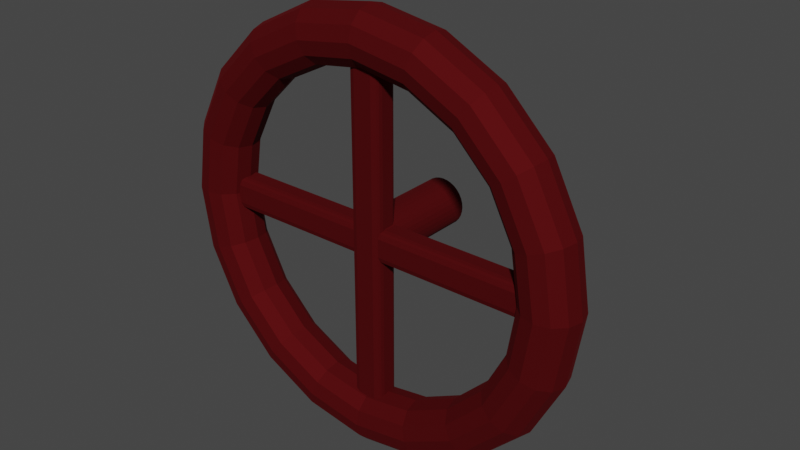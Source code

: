# Source: Valve_asset.blend  (saved by Blender 2.80.75; exported with 4.5.12 LTS)
import bpy
from mathutils import Matrix  # noqa: F401  (used for matrix-valued properties, if any)

bpy.ops.wm.read_factory_settings(use_empty=True)
scene = bpy.context.scene
scene.name = 'Scene'

# ---- collections
col_collection = bpy.data.collections.new('Collection'); scene.collection.children.link(col_collection)

# ---- materials (node trees are filled in below, after node groups)
mat_valve_material = bpy.data.materials.new('Valve material')
mat_valve_material.use_transparent_shadow = False

# ---- material node trees
mat_valve_material.use_nodes = True; mat_valve_material.node_tree.nodes.clear()
_N = mat_valve_material.node_tree.nodes; _L = mat_valve_material.node_tree.links
n0 = _N.new('ShaderNodeOutputMaterial'); n0.name = 'Material Output'; n0.location = (300, 300)
n1 = _N.new('ShaderNodeBsdfPrincipled'); n1.name = 'Principled BSDF'; n1.location = (10, 300)
n1.distribution = 'GGX'
n1.subsurface_method = 'BURLEY'
n1.inputs[0].default_value = (0.1492, 0.004698, 0.006878, 1.0)
n1.inputs[1].default_value = 0.8519
n1.inputs[2].default_value = 0.8426
n1.inputs[3].default_value = 1.45
n1.inputs[27].default_value = (0.0, 0.0, 0.0, 1.0)
n1.inputs[28].default_value = 1.0
_L.new(n1.outputs[0], n0.inputs[0])
n0.is_active_output = True

# ---- world
world_world = bpy.data.worlds.new('World'); scene.world = world_world
world_world.use_nodes = True; world_world.node_tree.nodes.clear()
_N = world_world.node_tree.nodes; _L = world_world.node_tree.links
n0 = _N.new('ShaderNodeOutputWorld'); n0.name = 'World Output'; n0.location = (300, 300)
n1 = _N.new('ShaderNodeBackground'); n1.name = 'Background'; n1.location = (10, 300)
n1.inputs[0].default_value = (0.05088, 0.05088, 0.05088, 1.0)
_L.new(n1.outputs[0], n0.inputs[0])
n0.is_active_output = True
world_world.color = (0.05088, 0.05088, 0.05088)
world_world.use_sun_shadow = False
world_world.sun_shadow_jitter_overblur = 0.0

# ---- meshes
me_torus_003 = bpy.data.meshes.new('Torus.003')
me_torus_003.from_pydata([(0.46, 0.0, 0.0), (0.452, 0.0, 0.03), (0.43, 0.0, 0.05196), (0.4, 0.0, 0.06), (0.37, 0.0, 0.05196), (0.348, 0.0, 0.03), (0.34, 0.0, 7.348e-18), (0.348, 0.0, -0.03), (0.37, 0.0, -0.05196), (0.4, 0.0, -0.06), (0.43, 0.0, -0.05196), (0.452, 0.0, -0.03), (0.4375, 0.1421, 0.0), (0.4298, 0.1397, 0.03), (0.409, 0.1329, 0.05196), (0.3804, 0.1236, 0.06), (0.3519, 0.1143, 0.05196), (0.331, 0.1075, 0.03), (0.3234, 0.1051, 7.348e-18), (0.331, 0.1075, -0.03), (0.3519, 0.1143, -0.05196), (0.3804, 0.1236, -0.06), (0.409, 0.1329, -0.05196), (0.4298, 0.1397, -0.03), (0.3721, 0.2704, 0.0), (0.3656, 0.2657, 0.03), (0.3479, 0.2527, 0.05196), (0.3236, 0.2351, 0.06), (0.2993, 0.2175, 0.05196), (0.2816, 0.2046, 0.03), (0.2751, 0.1998, 7.348e-18), (0.2816, 0.2046, -0.03), (0.2993, 0.2175, -0.05196), (0.3236, 0.2351, -0.06), (0.3479, 0.2527, -0.05196), (0.3656, 0.2657, -0.03), (0.2704, 0.3721, 0.0), (0.2657, 0.3656, 0.03), (0.2527, 0.3479, 0.05196), (0.2351, 0.3236, 0.06), (0.2175, 0.2993, 0.05196), (0.2046, 0.2816, 0.03), (0.1998, 0.2751, 7.348e-18), (0.2046, 0.2816, -0.03), (0.2175, 0.2993, -0.05196), (0.2351, 0.3236, -0.06), (0.2527, 0.3479, -0.05196), (0.2657, 0.3656, -0.03), (0.1421, 0.4375, 0.0), (0.1397, 0.4298, 0.03), (0.1329, 0.409, 0.05196), (0.1236, 0.3804, 0.06), (0.1143, 0.3519, 0.05196), (0.1075, 0.331, 0.03), (0.1051, 0.3234, 7.348e-18), (0.1075, 0.331, -0.03), (0.1143, 0.3519, -0.05196), (0.1236, 0.3804, -0.06), (0.1329, 0.409, -0.05196), (0.1397, 0.4298, -0.03), (3.473e-08, 0.46, 0.0), (3.412e-08, 0.452, 0.03), (3.246e-08, 0.43, 0.05196), (3.02e-08, 0.4, 0.06), (2.793e-08, 0.37, 0.05196), (2.628e-08, 0.348, 0.03), (2.567e-08, 0.34, 7.348e-18), (2.628e-08, 0.348, -0.03), (2.793e-08, 0.37, -0.05196), (3.02e-08, 0.4, -0.06), (3.246e-08, 0.43, -0.05196), (3.412e-08, 0.452, -0.03), (-0.1421, 0.4375, 0.0), (-0.1397, 0.4298, 0.03), (-0.1329, 0.409, 0.05196), (-0.1236, 0.3804, 0.06), (-0.1143, 0.3519, 0.05196), (-0.1075, 0.331, 0.03), (-0.1051, 0.3234, 7.348e-18), (-0.1075, 0.331, -0.03), (-0.1143, 0.3519, -0.05196), (-0.1236, 0.3804, -0.06), (-0.1329, 0.409, -0.05196), (-0.1397, 0.4298, -0.03), (-0.2704, 0.3721, 0.0), (-0.2657, 0.3656, 0.03), (-0.2527, 0.3479, 0.05196), (-0.2351, 0.3236, 0.06), (-0.2175, 0.2993, 0.05196), (-0.2046, 0.2816, 0.03), (-0.1998, 0.2751, 7.348e-18), (-0.2046, 0.2816, -0.03), (-0.2175, 0.2993, -0.05196), (-0.2351, 0.3236, -0.06), (-0.2527, 0.3479, -0.05196), (-0.2657, 0.3656, -0.03), (-0.3721, 0.2704, 0.0), (-0.3656, 0.2657, 0.03), (-0.3479, 0.2527, 0.05196), (-0.3236, 0.2351, 0.06), (-0.2993, 0.2175, 0.05196), (-0.2816, 0.2046, 0.03), (-0.2751, 0.1998, 7.348e-18), (-0.2816, 0.2046, -0.03), (-0.2993, 0.2175, -0.05196), (-0.3236, 0.2351, -0.06), (-0.3479, 0.2527, -0.05196), (-0.3656, 0.2657, -0.03), (-0.4375, 0.1421, 0.0), (-0.4298, 0.1397, 0.03), (-0.409, 0.1329, 0.05196), (-0.3804, 0.1236, 0.06), (-0.3519, 0.1143, 0.05196), (-0.331, 0.1075, 0.03), (-0.3234, 0.1051, 7.348e-18), (-0.331, 0.1075, -0.03), (-0.3519, 0.1143, -0.05196), (-0.3804, 0.1236, -0.06), (-0.409, 0.1329, -0.05196), (-0.4298, 0.1397, -0.03), (-0.46, 4.021e-08, 0.0), (-0.452, 3.951e-08, 0.03), (-0.43, 3.759e-08, 0.05196), (-0.4, 3.497e-08, 0.06), (-0.37, 3.235e-08, 0.05196), (-0.348, 3.043e-08, 0.03), (-0.34, 2.972e-08, 7.348e-18), (-0.348, 3.043e-08, -0.03), (-0.37, 3.235e-08, -0.05196), (-0.4, 3.497e-08, -0.06), (-0.43, 3.759e-08, -0.05196), (-0.452, 3.951e-08, -0.03), (-0.4375, -0.1421, 0.0), (-0.4298, -0.1397, 0.03), (-0.409, -0.1329, 0.05196), (-0.3804, -0.1236, 0.06), (-0.3519, -0.1143, 0.05196), (-0.331, -0.1075, 0.03), (-0.3234, -0.1051, 7.348e-18), (-0.331, -0.1075, -0.03), (-0.3519, -0.1143, -0.05196), (-0.3804, -0.1236, -0.06), (-0.409, -0.1329, -0.05196), (-0.4298, -0.1397, -0.03), (-0.3721, -0.2704, 0.0), (-0.3656, -0.2657, 0.03), (-0.3479, -0.2527, 0.05196), (-0.3236, -0.2351, 0.06), (-0.2993, -0.2175, 0.05196), (-0.2816, -0.2046, 0.03), (-0.2751, -0.1998, 7.348e-18), (-0.2816, -0.2046, -0.03), (-0.2993, -0.2175, -0.05196), (-0.3236, -0.2351, -0.06), (-0.3479, -0.2527, -0.05196), (-0.3656, -0.2657, -0.03), (-0.2704, -0.3721, 0.0), (-0.2657, -0.3656, 0.03), (-0.2527, -0.3479, 0.05196), (-0.2351, -0.3236, 0.06), (-0.2175, -0.2993, 0.05196), (-0.2046, -0.2816, 0.03), (-0.1998, -0.2751, 7.348e-18), (-0.2046, -0.2816, -0.03), (-0.2175, -0.2993, -0.05196), (-0.2351, -0.3236, -0.06), (-0.2527, -0.3479, -0.05196), (-0.2657, -0.3656, -0.03), (-0.1421, -0.4375, 0.0), (-0.1397, -0.4298, 0.03), (-0.1329, -0.409, 0.05196), (-0.1236, -0.3804, 0.06), (-0.1143, -0.3519, 0.05196), (-0.1075, -0.331, 0.03), (-0.1051, -0.3234, 7.348e-18), (-0.1075, -0.331, -0.03), (-0.1143, -0.3519, -0.05196), (-0.1236, -0.3804, -0.06), (-0.1329, -0.409, -0.05196), (-0.1397, -0.4298, -0.03), (3.473e-08, -0.46, 0.0), (3.412e-08, -0.452, 0.03), (3.246e-08, -0.43, 0.05196), (3.02e-08, -0.4, 0.06), (2.793e-08, -0.37, 0.05196), (2.628e-08, -0.348, 0.03), (2.567e-08, -0.34, 7.348e-18), (2.628e-08, -0.348, -0.03), (2.793e-08, -0.37, -0.05196), (3.02e-08, -0.4, -0.06), (3.246e-08, -0.43, -0.05196), (3.412e-08, -0.452, -0.03), (0.1421, -0.4375, 0.0), (0.1397, -0.4298, 0.03), (0.1329, -0.409, 0.05196), (0.1236, -0.3804, 0.06), (0.1143, -0.3519, 0.05196), (0.1075, -0.331, 0.03), (0.1051, -0.3234, 7.348e-18), (0.1075, -0.331, -0.03), (0.1143, -0.3519, -0.05196), (0.1236, -0.3804, -0.06), (0.1329, -0.409, -0.05196), (0.1397, -0.4298, -0.03), (0.2704, -0.3721, 0.0), (0.2657, -0.3656, 0.03), (0.2527, -0.3479, 0.05196), (0.2351, -0.3236, 0.06), (0.2175, -0.2993, 0.05196), (0.2046, -0.2816, 0.03), (0.1998, -0.2751, 7.348e-18), (0.2046, -0.2816, -0.03), (0.2175, -0.2993, -0.05196), (0.2351, -0.3236, -0.06), (0.2527, -0.3479, -0.05196), (0.2657, -0.3656, -0.03), (0.3721, -0.2704, 0.0), (0.3656, -0.2657, 0.03), (0.3479, -0.2527, 0.05196), (0.3236, -0.2351, 0.06), (0.2993, -0.2175, 0.05196), (0.2816, -0.2046, 0.03), (0.2751, -0.1998, 7.348e-18), (0.2816, -0.2046, -0.03), (0.2993, -0.2175, -0.05196), (0.3236, -0.2351, -0.06), (0.3479, -0.2527, -0.05196), (0.3656, -0.2657, -0.03), (0.4375, -0.1421, 0.0), (0.4298, -0.1397, 0.03), (0.409, -0.1329, 0.05196), (0.3804, -0.1236, 0.06), (0.3519, -0.1143, 0.05196), (0.331, -0.1075, 0.03), (0.3234, -0.1051, 7.348e-18), (0.331, -0.1075, -0.03), (0.3519, -0.1143, -0.05196), (0.3804, -0.1236, -0.06), (0.409, -0.1329, -0.05196), (0.4298, -0.1397, -0.03), (-0.03384, -0.3532, 0.01536), (-0.01932, -0.3532, 0.0269), (-0.02959, -0.3532, 0.02352), (-0.01932, -0.3532, -0.0269), (-0.03384, -0.3532, -0.01536), (-0.02959, -0.3532, -0.02352), (-0.01932, 0.3532, 0.0269), (-0.03384, 0.3532, 0.01536), (-0.02959, 0.3532, 0.02352), (-0.03384, 0.3532, -0.01536), (-0.01932, 0.3532, -0.0269), (-0.02959, 0.3532, -0.02352), (0.01932, -0.3532, 0.0269), (0.02959, -0.3532, 0.02352), (0.03384, -0.3532, -0.01536), (0.01932, -0.3532, -0.0269), (0.02959, -0.3532, -0.02352), (0.01932, 0.3532, 0.0269), (0.02959, 0.3532, 0.02352), (0.01932, 0.3532, -0.0269), (0.03384, 0.3532, -0.01536), (0.02959, 0.3532, -0.02352), (0.03209, -0.3532, 0.01871), (0.03384, -0.3532, 0.01173), (0.03384, 0.3532, 0.01173), (0.03209, 0.3532, 0.01871), (0.3532, -0.03384, 0.01126), (0.3532, -0.01932, 0.0228), (0.3532, -0.02959, 0.01942), (0.3532, -0.01932, -0.031), (0.3532, -0.03384, -0.01946), (0.3532, -0.02959, -0.02762), (-0.3532, -0.01932, 0.0228), (-0.3532, -0.03384, 0.01126), (-0.3532, -0.02959, 0.01942), (-0.3532, -0.03384, -0.01946), (-0.3532, -0.01932, -0.031), (-0.3532, -0.02959, -0.02762), (0.3532, 0.01932, 0.0228), (0.3532, 0.02959, 0.01942), (0.3532, 0.03384, -0.01946), (0.3532, 0.01932, -0.031), (0.3532, 0.02959, -0.02762), (-0.3532, 0.01932, 0.0228), (-0.3532, 0.02959, 0.01942), (-0.3532, 0.01932, -0.031), (-0.3532, 0.03384, -0.01946), (-0.3532, 0.02959, -0.02762), (0.3532, 0.03209, 0.01461), (0.3532, 0.03384, 0.007633), (-0.3532, 0.03384, 0.007633), (-0.3532, 0.03209, 0.01461), (-0.001842, 0.05055, -0.09351), (-0.001842, 0.05055, 0.006489), (0.007912, 0.04958, -0.09351), (0.007912, 0.04958, 0.006489), (0.01729, 0.04674, -0.09351), (0.01729, 0.04674, 0.006489), (0.02594, 0.04212, -0.09351), (0.02594, 0.04212, 0.006489), (0.03351, 0.0359, -0.09351), (0.03351, 0.0359, 0.006489), (0.03973, 0.02832, -0.09351), (0.03973, 0.02832, 0.006489), (0.04435, 0.01968, -0.09351), (0.04435, 0.01968, 0.006489), (0.0472, 0.0103, -0.09351), (0.0472, 0.0103, 0.006489), (0.04816, 0.000545, -0.09351), (0.04816, 0.000545, 0.006489), (0.0472, -0.009209, -0.09351), (0.0472, -0.009209, 0.006489), (0.04435, -0.01859, -0.09351), (0.04435, -0.01859, 0.006489), (0.03973, -0.02723, -0.09351), (0.03973, -0.02723, 0.006489), (0.03351, -0.03481, -0.09351), (0.03351, -0.03481, 0.006489), (0.02594, -0.04103, -0.09351), (0.02594, -0.04103, 0.006489), (0.01729, -0.04565, -0.09351), (0.01729, -0.04565, 0.006489), (0.007912, -0.04849, -0.09351), (0.007912, -0.04849, 0.006489), (-0.001842, -0.04945, -0.09351), (-0.001842, -0.04945, 0.006489), (-0.0116, -0.04849, -0.09351), (-0.0116, -0.04849, 0.006489), (-0.02098, -0.04565, -0.09351), (-0.02098, -0.04565, 0.006489), (-0.02962, -0.04103, -0.09351), (-0.02962, -0.04103, 0.006489), (-0.0372, -0.03481, -0.09351), (-0.0372, -0.03481, 0.006489), (-0.04342, -0.02723, -0.09351), (-0.04342, -0.02723, 0.006489), (-0.04804, -0.01859, -0.09351), (-0.04804, -0.01859, 0.006489), (-0.05088, -0.009209, -0.09351), (-0.05088, -0.009209, 0.006489), (-0.05184, 0.0005451, -0.09351), (-0.05184, 0.0005451, 0.006489), (-0.05088, 0.0103, -0.09351), (-0.05088, 0.0103, 0.006489), (-0.04804, 0.01968, -0.09351), (-0.04804, 0.01968, 0.006489), (-0.04342, 0.02832, -0.09351), (-0.04342, 0.02832, 0.006489), (-0.0372, 0.0359, -0.09351), (-0.0372, 0.0359, 0.006489), (-0.02962, 0.04212, -0.09351), (-0.02962, 0.04212, 0.006489), (-0.02098, 0.04674, -0.09351), (-0.02098, 0.04674, 0.006489), (-0.0116, 0.04958, -0.09351), (-0.0116, 0.04958, 0.006489), (-0.001842, 0.05055, -0.2151), (0.007912, 0.04958, -0.2151), (0.01729, 0.04674, -0.2151), (0.02594, 0.04212, -0.2151), (0.03351, 0.0359, -0.2151), (0.03973, 0.02832, -0.2151), (0.04435, 0.01968, -0.2151), (0.0472, 0.0103, -0.2151), (0.04816, 0.000545, -0.2151), (0.0472, -0.009209, -0.2151), (0.04435, -0.01859, -0.2151), (0.03973, -0.02723, -0.2151), (0.03351, -0.03481, -0.2151), (0.02594, -0.04103, -0.2151), (0.01729, -0.04565, -0.2151), (0.007912, -0.04849, -0.2151), (-0.001842, -0.04945, -0.2151), (-0.0116, -0.04849, -0.2151), (-0.02098, -0.04565, -0.2151), (-0.02962, -0.04103, -0.2151), (-0.0372, -0.03481, -0.2151), (-0.04342, -0.02723, -0.2151), (-0.04804, -0.01859, -0.2151), (-0.05088, -0.009209, -0.2151), (-0.05184, 0.0005451, -0.2151), (-0.05088, 0.0103, -0.2151), (-0.04804, 0.01968, -0.2151), (-0.04342, 0.02832, -0.2151), (-0.0372, 0.0359, -0.2151), (-0.02962, 0.04212, -0.2151), (-0.02098, 0.04674, -0.2151), (-0.0116, 0.04958, -0.2151)], [], [(0, 12, 13, 1), (1, 13, 14, 2), (2, 14, 15, 3), (3, 15, 16, 4), (4, 16, 17, 5), (5, 17, 18, 6), (6, 18, 19, 7), (7, 19, 20, 8), (8, 20, 21, 9), (9, 21, 22, 10), (10, 22, 23, 11), (11, 23, 12, 0), (12, 24, 25, 13), (13, 25, 26, 14), (14, 26, 27, 15), (15, 27, 28, 16), (16, 28, 29, 17), (17, 29, 30, 18), (18, 30, 31, 19), (19, 31, 32, 20), (20, 32, 33, 21), (21, 33, 34, 22), (22, 34, 35, 23), (23, 35, 24, 12), (24, 36, 37, 25), (25, 37, 38, 26), (26, 38, 39, 27), (27, 39, 40, 28), (28, 40, 41, 29), (29, 41, 42, 30), (30, 42, 43, 31), (31, 43, 44, 32), (32, 44, 45, 33), (33, 45, 46, 34), (34, 46, 47, 35), (35, 47, 36, 24), (36, 48, 49, 37), (37, 49, 50, 38), (38, 50, 51, 39), (39, 51, 52, 40), (40, 52, 53, 41), (41, 53, 54, 42), (42, 54, 55, 43), (43, 55, 56, 44), (44, 56, 57, 45), (45, 57, 58, 46), (46, 58, 59, 47), (47, 59, 48, 36), (48, 60, 61, 49), (49, 61, 62, 50), (50, 62, 63, 51), (51, 63, 64, 52), (52, 64, 65, 53), (53, 65, 66, 54), (54, 66, 67, 55), (55, 67, 68, 56), (56, 68, 69, 57), (57, 69, 70, 58), (58, 70, 71, 59), (59, 71, 60, 48), (60, 72, 73, 61), (61, 73, 74, 62), (62, 74, 75, 63), (63, 75, 76, 64), (64, 76, 77, 65), (65, 77, 78, 66), (66, 78, 79, 67), (67, 79, 80, 68), (68, 80, 81, 69), (69, 81, 82, 70), (70, 82, 83, 71), (71, 83, 72, 60), (72, 84, 85, 73), (73, 85, 86, 74), (74, 86, 87, 75), (75, 87, 88, 76), (76, 88, 89, 77), (77, 89, 90, 78), (78, 90, 91, 79), (79, 91, 92, 80), (80, 92, 93, 81), (81, 93, 94, 82), (82, 94, 95, 83), (83, 95, 84, 72), (84, 96, 97, 85), (85, 97, 98, 86), (86, 98, 99, 87), (87, 99, 100, 88), (88, 100, 101, 89), (89, 101, 102, 90), (90, 102, 103, 91), (91, 103, 104, 92), (92, 104, 105, 93), (93, 105, 106, 94), (94, 106, 107, 95), (95, 107, 96, 84), (96, 108, 109, 97), (97, 109, 110, 98), (98, 110, 111, 99), (99, 111, 112, 100), (100, 112, 113, 101), (101, 113, 114, 102), (102, 114, 115, 103), (103, 115, 116, 104), (104, 116, 117, 105), (105, 117, 118, 106), (106, 118, 119, 107), (107, 119, 108, 96), (108, 120, 121, 109), (109, 121, 122, 110), (110, 122, 123, 111), (111, 123, 124, 112), (112, 124, 125, 113), (113, 125, 126, 114), (114, 126, 127, 115), (115, 127, 128, 116), (116, 128, 129, 117), (117, 129, 130, 118), (118, 130, 131, 119), (119, 131, 120, 108), (120, 132, 133, 121), (121, 133, 134, 122), (122, 134, 135, 123), (123, 135, 136, 124), (124, 136, 137, 125), (125, 137, 138, 126), (126, 138, 139, 127), (127, 139, 140, 128), (128, 140, 141, 129), (129, 141, 142, 130), (130, 142, 143, 131), (131, 143, 132, 120), (132, 144, 145, 133), (133, 145, 146, 134), (134, 146, 147, 135), (135, 147, 148, 136), (136, 148, 149, 137), (137, 149, 150, 138), (138, 150, 151, 139), (139, 151, 152, 140), (140, 152, 153, 141), (141, 153, 154, 142), (142, 154, 155, 143), (143, 155, 144, 132), (144, 156, 157, 145), (145, 157, 158, 146), (146, 158, 159, 147), (147, 159, 160, 148), (148, 160, 161, 149), (149, 161, 162, 150), (150, 162, 163, 151), (151, 163, 164, 152), (152, 164, 165, 153), (153, 165, 166, 154), (154, 166, 167, 155), (155, 167, 156, 144), (156, 168, 169, 157), (157, 169, 170, 158), (158, 170, 171, 159), (159, 171, 172, 160), (160, 172, 173, 161), (161, 173, 174, 162), (162, 174, 175, 163), (163, 175, 176, 164), (164, 176, 177, 165), (165, 177, 178, 166), (166, 178, 179, 167), (167, 179, 168, 156), (168, 180, 181, 169), (169, 181, 182, 170), (170, 182, 183, 171), (171, 183, 184, 172), (172, 184, 185, 173), (173, 185, 186, 174), (174, 186, 187, 175), (175, 187, 188, 176), (176, 188, 189, 177), (177, 189, 190, 178), (178, 190, 191, 179), (179, 191, 180, 168), (180, 192, 193, 181), (181, 193, 194, 182), (182, 194, 195, 183), (183, 195, 196, 184), (184, 196, 197, 185), (185, 197, 198, 186), (186, 198, 199, 187), (187, 199, 200, 188), (188, 200, 201, 189), (189, 201, 202, 190), (190, 202, 203, 191), (191, 203, 192, 180), (192, 204, 205, 193), (193, 205, 206, 194), (194, 206, 207, 195), (195, 207, 208, 196), (196, 208, 209, 197), (197, 209, 210, 198), (198, 210, 211, 199), (199, 211, 212, 200), (200, 212, 213, 201), (201, 213, 214, 202), (202, 214, 215, 203), (203, 215, 204, 192), (204, 216, 217, 205), (205, 217, 218, 206), (206, 218, 219, 207), (207, 219, 220, 208), (208, 220, 221, 209), (209, 221, 222, 210), (210, 222, 223, 211), (211, 223, 224, 212), (212, 224, 225, 213), (213, 225, 226, 214), (214, 226, 227, 215), (215, 227, 216, 204), (216, 228, 229, 217), (217, 229, 230, 218), (218, 230, 231, 219), (219, 231, 232, 220), (220, 232, 233, 221), (221, 233, 234, 222), (222, 234, 235, 223), (223, 235, 236, 224), (224, 236, 237, 225), (225, 237, 238, 226), (226, 238, 239, 227), (227, 239, 228, 216), (228, 0, 1, 229), (229, 1, 2, 230), (230, 2, 3, 231), (231, 3, 4, 232), (232, 4, 5, 233), (233, 5, 6, 234), (234, 6, 7, 235), (235, 7, 8, 236), (236, 8, 9, 237), (237, 9, 10, 238), (238, 10, 11, 239), (239, 11, 0, 228), (246, 248, 247, 249, 251, 250, 259, 261, 260, 264, 265, 258, 257), (252, 253, 262, 263, 254, 256, 255, 243, 245, 244, 240, 242, 241), (259, 255, 243, 250), (240, 247, 249, 244), (246, 248, 242, 241), (248, 247, 240, 242), (243, 245, 251, 250), (245, 244, 249, 251), (252, 253, 258, 257), (264, 263, 254, 260), (259, 261, 256, 255), (261, 260, 254, 256), (246, 241, 252, 257), (264, 265, 262, 263), (253, 262, 265, 258), (272, 274, 273, 275, 277, 276, 285, 287, 286, 290, 291, 284, 283), (278, 279, 288, 289, 280, 282, 281, 269, 271, 270, 266, 268, 267), (285, 281, 269, 276), (266, 273, 275, 270), (272, 274, 268, 267), (274, 273, 266, 268), (269, 271, 277, 276), (271, 270, 275, 277), (278, 279, 284, 283), (290, 289, 280, 286), (285, 287, 282, 281), (287, 286, 280, 282), (272, 267, 278, 283), (290, 291, 288, 289), (279, 288, 291, 284), (292, 293, 295, 294), (294, 295, 297, 296), (296, 297, 299, 298), (298, 299, 301, 300), (300, 301, 303, 302), (302, 303, 305, 304), (304, 305, 307, 306), (306, 307, 309, 308), (308, 309, 311, 310), (310, 311, 313, 312), (312, 313, 315, 314), (314, 315, 317, 316), (316, 317, 319, 318), (318, 319, 321, 320), (320, 321, 323, 322), (322, 323, 325, 324), (324, 325, 327, 326), (326, 327, 329, 328), (328, 329, 331, 330), (330, 331, 333, 332), (332, 333, 335, 334), (334, 335, 337, 336), (336, 337, 339, 338), (338, 339, 341, 340), (340, 341, 343, 342), (342, 343, 345, 344), (344, 345, 347, 346), (346, 347, 349, 348), (348, 349, 351, 350), (350, 351, 353, 352), (295, 293, 355, 353, 351, 349, 347, 345, 343, 341, 339, 337, 335, 333, 331, 329, 327, 325, 323, 321, 319, 317, 315, 313, 311, 309, 307, 305, 303, 301, 299, 297), (352, 353, 355, 354), (354, 355, 293, 292), (300, 302, 361, 360), (356, 357, 358, 359, 360, 361, 362, 363, 364, 365, 366, 367, 368, 369, 370, 371, 372, 373, 374, 375, 376, 377, 378, 379, 380, 381, 382, 383, 384, 385, 386, 387), (318, 320, 370, 369), (336, 338, 379, 378), (292, 294, 357, 356), (354, 292, 356, 387), (310, 312, 366, 365), (328, 330, 375, 374), (346, 348, 384, 383), (302, 304, 362, 361), (320, 322, 371, 370), (338, 340, 380, 379), (294, 296, 358, 357), (312, 314, 367, 366), (330, 332, 376, 375), (348, 350, 385, 384), (304, 306, 363, 362), (322, 324, 372, 371), (340, 342, 381, 380), (296, 298, 359, 358), (314, 316, 368, 367), (332, 334, 377, 376), (350, 352, 386, 385), (306, 308, 364, 363), (324, 326, 373, 372), (342, 344, 382, 381), (298, 300, 360, 359), (316, 318, 369, 368), (334, 336, 378, 377), (352, 354, 387, 386), (308, 310, 365, 364), (326, 328, 374, 373), (344, 346, 383, 382)])
_k = set([(0, 12), (0, 228), (12, 24), (24, 36), (36, 48), (48, 60), (60, 72), (72, 84), (84, 96), (96, 108), (108, 120), (120, 132), (132, 144), (144, 156), (156, 168), (168, 180), (180, 192), (192, 204), (204, 216), (216, 228)])
me_torus_003.attributes.new('sharp_edge', 'BOOLEAN', 'EDGE').data.foreach_set('value', [ (min(e.vertices), max(e.vertices)) in _k for e in me_torus_003.edges])
_uv = me_torus_003.uv_layers.new(name='UVMap')
_uv.uv.foreach_set('vector', [0.1493, 0.5008, 0.1493, 0.5507, 0.1383, 0.5507, 0.1384, 0.5009, 0.1384, 0.5009, 0.1383, 0.5507, 0.127, 0.5507, 0.127, 0.5008, 0.127, 0.5008, 0.127, 0.5507, 0.1151, 0.5506, 0.1151, 0.5007, 0.1151, 0.5007, 0.1151, 0.5506, 0.1024, 0.5504, 0.1024, 0.5006, 0.1024, 0.5006, 0.1024, 0.5504, 0.08879, 0.5503, 0.0888, 0.5004, 0.0888, 0.5004, 0.08879, 0.5503, 0.07468, 0.5502, 0.07469, 0.5003, 0.07469, 0.5003, 0.07468, 0.5502, 0.06057, 0.5501, 0.06057, 0.5002, 0.06057, 0.5002, 0.06057, 0.5501, 0.04701, 0.5499, 0.04701, 0.5001, 0.04701, 0.5001, 0.04701, 0.5499, 0.03429, 0.5498, 0.03429, 0.4999, 0.03429, 0.4999, 0.03429, 0.5498, 0.02238, 0.5497, 0.02237, 0.4998, 0.02237, 0.4998, 0.02238, 0.5497, 0.01103, 0.5497, 0.01103, 0.4998, 0.01103, 0.4998, 0.01103, 0.5497, 7.968e-05, 0.5497, 7.615e-05, 0.4998, 0.1493, 0.5507, 0.1493, 0.6005, 0.1383, 0.6005, 0.1383, 0.5507, 0.1383, 0.5507, 0.1383, 0.6005, 0.127, 0.6005, 0.127, 0.5507, 0.127, 0.5507, 0.127, 0.6005, 0.1151, 0.6004, 0.1151, 0.5506, 0.1151, 0.5506, 0.1151, 0.6004, 0.1023, 0.6003, 0.1024, 0.5504, 0.1024, 0.5504, 0.1023, 0.6003, 0.08879, 0.6001, 0.08879, 0.5503, 0.08879, 0.5503, 0.08879, 0.6001, 0.07468, 0.6, 0.07468, 0.5502, 0.07468, 0.5502, 0.07468, 0.6, 0.06057, 0.5999, 0.06057, 0.5501, 0.06057, 0.5501, 0.06057, 0.5999, 0.04701, 0.5998, 0.04701, 0.5499, 0.04701, 0.5499, 0.04701, 0.5998, 0.03429, 0.5996, 0.03429, 0.5498, 0.03429, 0.5498, 0.03429, 0.5996, 0.02238, 0.5995, 0.02238, 0.5497, 0.02238, 0.5497, 0.02238, 0.5995, 0.01103, 0.5995, 0.01103, 0.5497, 0.01103, 0.5497, 0.01103, 0.5995, 8.584e-05, 0.5995, 7.968e-05, 0.5497, 0.1493, 0.6005, 0.1492, 0.6503, 0.1383, 0.6504, 0.1383, 0.6005, 0.1383, 0.6005, 0.1383, 0.6504, 0.1269, 0.6503, 0.127, 0.6005, 0.127, 0.6005, 0.1269, 0.6503, 0.115, 0.6502, 0.1151, 0.6004, 0.1151, 0.6004, 0.115, 0.6502, 0.1023, 0.6501, 0.1023, 0.6003, 0.1023, 0.6003, 0.1023, 0.6501, 0.08878, 0.6499, 0.08879, 0.6001, 0.08879, 0.6001, 0.08878, 0.6499, 0.07468, 0.6498, 0.07468, 0.6, 0.07468, 0.6, 0.07468, 0.6498, 0.06058, 0.6497, 0.06057, 0.5999, 0.06057, 0.5999, 0.06058, 0.6497, 0.04702, 0.6496, 0.04701, 0.5998, 0.04701, 0.5998, 0.04702, 0.6496, 0.03431, 0.6494, 0.03429, 0.5996, 0.03429, 0.5996, 0.03431, 0.6494, 0.02239, 0.6493, 0.02238, 0.5995, 0.02238, 0.5995, 0.02239, 0.6493, 0.01105, 0.6493, 0.01103, 0.5995, 0.01103, 0.5995, 0.01105, 0.6493, 0.0001001, 0.6494, 8.584e-05, 0.5995, 0.1492, 0.6503, 0.1492, 0.7001, 0.1383, 0.7001, 0.1383, 0.6504, 0.1383, 0.6504, 0.1383, 0.7001, 0.1269, 0.7001, 0.1269, 0.6503, 0.1269, 0.6503, 0.1269, 0.7001, 0.115, 0.7, 0.115, 0.6502, 0.115, 0.6502, 0.115, 0.7, 0.1023, 0.6999, 0.1023, 0.6501, 0.1023, 0.6501, 0.1023, 0.6999, 0.0888, 0.6997, 0.08878, 0.6499, 0.08878, 0.6499, 0.0888, 0.6997, 0.0747, 0.6996, 0.07468, 0.6498, 0.07468, 0.6498, 0.0747, 0.6996, 0.0606, 0.6995, 0.06058, 0.6497, 0.06058, 0.6497, 0.0606, 0.6995, 0.04706, 0.6994, 0.04702, 0.6496, 0.04702, 0.6496, 0.04706, 0.6994, 0.03434, 0.6993, 0.03431, 0.6494, 0.03431, 0.6494, 0.03434, 0.6993, 0.02243, 0.6992, 0.02239, 0.6493, 0.02239, 0.6493, 0.02243, 0.6992, 0.01109, 0.6992, 0.01105, 0.6493, 0.01105, 0.6493, 0.01109, 0.6992, 0.0001358, 0.6992, 0.0001001, 0.6494, 0.1492, 0.7001, 0.1491, 0.7499, 0.1382, 0.7499, 0.1383, 0.7001, 0.1383, 0.7001, 0.1382, 0.7499, 0.1269, 0.7498, 0.1269, 0.7001, 0.1269, 0.7001, 0.1269, 0.7498, 0.115, 0.7497, 0.115, 0.7, 0.115, 0.7, 0.115, 0.7497, 0.1023, 0.7496, 0.1023, 0.6999, 0.1023, 0.6999, 0.1023, 0.7496, 0.08883, 0.7494, 0.0888, 0.6997, 0.0888, 0.6997, 0.08883, 0.7494, 0.07476, 0.7494, 0.0747, 0.6996, 0.0747, 0.6996, 0.07476, 0.7494, 0.06068, 0.7493, 0.0606, 0.6995, 0.0606, 0.6995, 0.06068, 0.7493, 0.04714, 0.7492, 0.04706, 0.6994, 0.04706, 0.6994, 0.04714, 0.7492, 0.03444, 0.7491, 0.03434, 0.6993, 0.03434, 0.6993, 0.03444, 0.7491, 0.02253, 0.749, 0.02243, 0.6992, 0.02243, 0.6992, 0.02253, 0.749, 0.01118, 0.749, 0.01109, 0.6992, 0.01109, 0.6992, 0.01118, 0.749, 0.0002262, 0.7491, 0.0001358, 0.6992, 0.1491, 0.7499, 0.149, 0.7995, 0.1381, 0.7995, 0.1382, 0.7499, 0.1382, 0.7499, 0.1381, 0.7995, 0.1268, 0.7995, 0.1269, 0.7498, 0.1269, 0.7498, 0.1268, 0.7995, 0.115, 0.7993, 0.115, 0.7497, 0.115, 0.7497, 0.115, 0.7993, 0.1024, 0.7992, 0.1023, 0.7496, 0.1023, 0.7496, 0.1024, 0.7992, 0.08891, 0.799, 0.08883, 0.7494, 0.08883, 0.7494, 0.08891, 0.799, 0.07489, 0.799, 0.07476, 0.7494, 0.07476, 0.7494, 0.07489, 0.799, 0.06085, 0.7989, 0.06068, 0.7493, 0.06068, 0.7493, 0.06085, 0.7989, 0.04735, 0.7989, 0.04714, 0.7492, 0.04714, 0.7492, 0.04735, 0.7989, 0.03467, 0.7988, 0.03444, 0.7491, 0.03444, 0.7491, 0.03467, 0.7988, 0.02277, 0.7988, 0.02253, 0.749, 0.02253, 0.749, 0.02277, 0.7988, 0.01142, 0.7989, 0.01118, 0.749, 0.01118, 0.749, 0.01142, 0.7989, 0.000455, 0.799, 0.0002262, 0.7491, 0.149, 0.7995, 0.1487, 0.849, 0.1378, 0.8489, 0.1381, 0.7995, 0.1381, 0.7995, 0.1378, 0.8489, 0.1266, 0.8488, 0.1268, 0.7995, 0.1268, 0.7995, 0.1266, 0.8488, 0.1149, 0.8486, 0.115, 0.7993, 0.115, 0.7993, 0.1149, 0.8486, 0.1024, 0.8484, 0.1024, 0.7992, 0.1024, 0.7992, 0.1024, 0.8484, 0.08907, 0.8483, 0.08891, 0.799, 0.08891, 0.799, 0.08907, 0.8483, 0.07517, 0.8483, 0.07489, 0.799, 0.07489, 0.799, 0.07517, 0.8483, 0.06125, 0.8483, 0.06085, 0.7989, 0.06085, 0.7989, 0.06125, 0.8483, 0.04784, 0.8483, 0.04735, 0.7989, 0.04735, 0.7989, 0.04784, 0.8483, 0.03522, 0.8484, 0.03467, 0.7988, 0.03467, 0.7988, 0.03522, 0.8484, 0.02336, 0.8486, 0.02277, 0.7988, 0.02277, 0.7988, 0.02336, 0.8486, 0.01202, 0.8488, 0.01142, 0.7989, 0.01142, 0.7989, 0.01202, 0.8488, 0.001035, 0.849, 0.000455, 0.799, 0.1487, 0.849, 0.1478, 0.8982, 0.1371, 0.8979, 0.1378, 0.8489, 0.1378, 0.8489, 0.1371, 0.8979, 0.1261, 0.8976, 0.1266, 0.8488, 0.1266, 0.8488, 0.1261, 0.8976, 0.1146, 0.8972, 0.1149, 0.8486, 0.1149, 0.8486, 0.1146, 0.8972, 0.1023, 0.8969, 0.1024, 0.8484, 0.1024, 0.8484, 0.1023, 0.8969, 0.08931, 0.8967, 0.08907, 0.8483, 0.08907, 0.8483, 0.08931, 0.8967, 0.07573, 0.8967, 0.07517, 0.8483, 0.07517, 0.8483, 0.07573, 0.8967, 0.06211, 0.8969, 0.06125, 0.8483, 0.06125, 0.8483, 0.06211, 0.8969, 0.04895, 0.8972, 0.04784, 0.8483, 0.04784, 0.8483, 0.04895, 0.8972, 0.03652, 0.8976, 0.03522, 0.8484, 0.03522, 0.8484, 0.03652, 0.8976, 0.02479, 0.8981, 0.02336, 0.8486, 0.02336, 0.8486, 0.02479, 0.8981, 0.01351, 0.8986, 0.01202, 0.8488, 0.01202, 0.8488, 0.01351, 0.8986, 0.002513, 0.8992, 0.001035, 0.849, 0.1478, 0.8982, 0.1454, 0.9468, 0.1349, 0.9459, 0.1371, 0.8979, 0.1371, 0.8979, 0.1349, 0.9459, 0.1243, 0.9451, 0.1261, 0.8976, 0.1261, 0.8976, 0.1243, 0.9451, 0.1133, 0.9442, 0.1146, 0.8972, 0.1146, 0.8972, 0.1133, 0.9442, 0.1018, 0.9435, 0.1023, 0.8969, 0.1023, 0.8969, 0.1018, 0.9435, 0.08954, 0.9431, 0.08931, 0.8967, 0.08931, 0.8967, 0.08954, 0.9431, 0.07678, 0.9431, 0.07573, 0.8967, 0.07573, 0.8967, 0.07678, 0.9431, 0.06394, 0.9436, 0.06211, 0.8969, 0.06211, 0.8969, 0.06394, 0.9436, 0.05145, 0.9445, 0.04895, 0.8972, 0.04895, 0.8972, 0.05145, 0.9445, 0.03953, 0.9456, 0.03652, 0.8976, 0.03652, 0.8976, 0.03953, 0.9456, 0.02816, 0.9469, 0.02479, 0.8981, 0.02479, 0.8981, 0.02816, 0.9469, 0.01711, 0.9483, 0.01351, 0.8986, 0.01351, 0.8986, 0.01711, 0.9483, 0.006256, 0.9496, 0.002513, 0.8992, 0.1454, 0.9468, 0.1395, 0.9947, 0.129, 0.993, 0.1349, 0.9459, 0.1349, 0.9459, 0.129, 0.993, 0.1188, 0.9905, 0.1243, 0.9451, 0.1243, 0.9451, 0.1188, 0.9905, 0.1087, 0.9878, 0.1133, 0.9442, 0.1133, 0.9442, 0.1087, 0.9878, 0.09868, 0.9853, 0.1018, 0.9435, 0.1018, 0.9435, 0.09868, 0.9853, 0.08854, 0.9837, 0.08954, 0.9431, 0.08954, 0.9431, 0.08854, 0.9837, 0.07827, 0.9835, 0.07678, 0.9431, 0.07678, 0.9431, 0.07827, 0.9835, 0.0679, 0.9848, 0.06394, 0.9436, 0.06394, 0.9436, 0.0679, 0.9848, 0.0575, 0.9875, 0.05145, 0.9445, 0.05145, 0.9445, 0.0575, 0.9875, 0.04707, 0.9909, 0.03953, 0.9456, 0.03953, 0.9456, 0.04707, 0.9909, 0.03652, 0.9945, 0.02816, 0.9469, 0.02816, 0.9469, 0.03652, 0.9945, 0.02573, 0.9976, 0.01711, 0.9483, 0.01711, 0.9483, 0.02573, 0.9976, 0.01496, 0.9999, 0.006256, 0.9496, 0.1344, 7.095e-05, 0.1431, 0.05047, 0.1323, 0.05184, 0.1236, 0.002399, 0.1236, 0.002399, 0.1323, 0.05184, 0.1212, 0.05322, 0.1128, 0.005567, 0.1128, 0.005567, 0.1212, 0.05322, 0.1098, 0.0545, 0.1022, 0.009159, 0.1022, 0.009159, 0.1098, 0.0545, 0.09786, 0.05564, 0.09178, 0.01259, 0.09178, 0.01259, 0.09786, 0.05564, 0.08535, 0.05654, 0.08137, 0.01522, 0.08137, 0.01522, 0.08535, 0.05654, 0.07248, 0.05704, 0.07098, 0.01654, 0.07098, 0.01654, 0.07248, 0.05704, 0.0597, 0.05705, 0.06068, 0.01634, 0.06068, 0.01634, 0.0597, 0.05705, 0.04744, 0.05663, 0.05053, 0.01478, 0.05053, 0.01478, 0.04744, 0.05663, 0.03586, 0.05592, 0.04047, 0.01232, 0.04047, 0.01232, 0.03586, 0.05592, 0.02488, 0.0551, 0.03038, 0.009563, 0.03038, 0.009563, 0.02488, 0.0551, 0.01425, 0.05427, 0.0201, 0.007096, 0.0201, 0.007096, 0.01425, 0.05427, 0.003697, 0.05342, 0.009586, 0.005353, 0.1431, 0.05047, 0.1469, 0.101, 0.1359, 0.1016, 0.1323, 0.05184, 0.1323, 0.05184, 0.1359, 0.1016, 0.1246, 0.1021, 0.1212, 0.05322, 0.1212, 0.05322, 0.1246, 0.1021, 0.1128, 0.1026, 0.1098, 0.0545, 0.1098, 0.0545, 0.1128, 0.1026, 0.1004, 0.103, 0.09786, 0.05564, 0.09786, 0.05564, 0.1004, 0.103, 0.08721, 0.1033, 0.08535, 0.05654, 0.08535, 0.05654, 0.08721, 0.1033, 0.07356, 0.1035, 0.07248, 0.05704, 0.07248, 0.05704, 0.07356, 0.1035, 0.05995, 0.1035, 0.0597, 0.05705, 0.0597, 0.05705, 0.05995, 0.1035, 0.04691, 0.1033, 0.04744, 0.05663, 0.04744, 0.05663, 0.04691, 0.1033, 0.03466, 0.103, 0.03586, 0.05592, 0.03586, 0.05592, 0.03466, 0.103, 0.02314, 0.1027, 0.02488, 0.0551, 0.02488, 0.0551, 0.02314, 0.1027, 0.01211, 0.1024, 0.01425, 0.05427, 0.01425, 0.05427, 0.01211, 0.1024, 0.00139, 0.1021, 0.003697, 0.05342, 0.1469, 0.101, 0.1484, 0.1513, 0.1374, 0.1515, 0.1359, 0.1016, 0.1359, 0.1016, 0.1374, 0.1515, 0.126, 0.1517, 0.1246, 0.1021, 0.1246, 0.1021, 0.126, 0.1517, 0.1142, 0.1519, 0.1128, 0.1026, 0.1128, 0.1026, 0.1142, 0.1519, 0.1015, 0.152, 0.1004, 0.103, 0.1004, 0.103, 0.1015, 0.152, 0.08809, 0.152, 0.08721, 0.1033, 0.08721, 0.1033, 0.08809, 0.152, 0.07414, 0.152, 0.07356, 0.1035, 0.07356, 0.1035, 0.07414, 0.152, 0.06022, 0.152, 0.05995, 0.1035, 0.05995, 0.1035, 0.06022, 0.152, 0.04686, 0.1519, 0.04691, 0.1033, 0.04691, 0.1033, 0.04686, 0.1519, 0.03433, 0.1517, 0.03466, 0.103, 0.03466, 0.103, 0.03433, 0.1517, 0.02258, 0.1515, 0.02314, 0.1027, 0.02314, 0.1027, 0.02258, 0.1515, 0.01137, 0.1514, 0.01211, 0.1024, 0.01211, 0.1024, 0.01137, 0.1514, 0.0005329, 0.1513, 0.00139, 0.1021, 0.1484, 0.1513, 0.149, 0.2014, 0.138, 0.2015, 0.1374, 0.1515, 0.1374, 0.1515, 0.138, 0.2015, 0.1266, 0.2016, 0.126, 0.1517, 0.126, 0.1517, 0.1266, 0.2016, 0.1147, 0.2016, 0.1142, 0.1519, 0.1142, 0.1519, 0.1147, 0.2016, 0.102, 0.2015, 0.1015, 0.152, 0.1015, 0.152, 0.102, 0.2015, 0.0885, 0.2015, 0.08809, 0.152, 0.08809, 0.152, 0.0885, 0.2015, 0.07444, 0.2014, 0.07414, 0.152, 0.07414, 0.152, 0.07444, 0.2014, 0.06039, 0.2014, 0.06022, 0.152, 0.06022, 0.152, 0.06039, 0.2014, 0.04691, 0.2012, 0.04686, 0.1519, 0.04686, 0.1519, 0.04691, 0.2012, 0.03426, 0.2011, 0.03433, 0.1517, 0.03433, 0.1517, 0.03426, 0.2011, 0.02241, 0.201, 0.02258, 0.1515, 0.02258, 0.1515, 0.02241, 0.201, 0.01113, 0.2009, 0.01137, 0.1514, 0.01137, 0.1514, 0.01113, 0.2009, 0.0002232, 0.2009, 0.0005329, 0.1513, 0.149, 0.2014, 0.1492, 0.2514, 0.1383, 0.2514, 0.138, 0.2015, 0.138, 0.2015, 0.1383, 0.2514, 0.1269, 0.2515, 0.1266, 0.2016, 0.1266, 0.2016, 0.1269, 0.2515, 0.115, 0.2514, 0.1147, 0.2016, 0.1147, 0.2016, 0.115, 0.2514, 0.1022, 0.2513, 0.102, 0.2015, 0.102, 0.2015, 0.1022, 0.2513, 0.08868, 0.2512, 0.0885, 0.2015, 0.0885, 0.2015, 0.08868, 0.2512, 0.07458, 0.2511, 0.07444, 0.2014, 0.07444, 0.2014, 0.07458, 0.2511, 0.06049, 0.251, 0.06039, 0.2014, 0.06039, 0.2014, 0.06049, 0.251, 0.04696, 0.2509, 0.04691, 0.2012, 0.04691, 0.2012, 0.04696, 0.2509, 0.03426, 0.2508, 0.03426, 0.2011, 0.03426, 0.2011, 0.03426, 0.2508, 0.02237, 0.2506, 0.02241, 0.201, 0.02241, 0.201, 0.02237, 0.2506, 0.01105, 0.2506, 0.01113, 0.2009, 0.01113, 0.2009, 0.01105, 0.2506, 0.000115, 0.2506, 0.0002232, 0.2009, 0.1492, 0.2514, 0.1493, 0.3013, 0.1383, 0.3014, 0.1383, 0.2514, 0.1383, 0.2514, 0.1383, 0.3014, 0.127, 0.3014, 0.1269, 0.2515, 0.1269, 0.2515, 0.127, 0.3014, 0.1151, 0.3013, 0.115, 0.2514, 0.115, 0.2514, 0.1151, 0.3013, 0.1023, 0.3011, 0.1022, 0.2513, 0.1022, 0.2513, 0.1023, 0.3011, 0.08877, 0.301, 0.08868, 0.2512, 0.08868, 0.2512, 0.08877, 0.301, 0.07465, 0.3009, 0.07458, 0.2511, 0.07458, 0.2511, 0.07465, 0.3009, 0.06054, 0.3008, 0.06049, 0.251, 0.06049, 0.251, 0.06054, 0.3008, 0.04699, 0.3007, 0.04696, 0.2509, 0.04696, 0.2509, 0.04699, 0.3007, 0.03428, 0.3005, 0.03426, 0.2508, 0.03426, 0.2508, 0.03428, 0.3005, 0.02237, 0.3004, 0.02237, 0.2506, 0.02237, 0.2506, 0.02237, 0.3004, 0.01102, 0.3004, 0.01105, 0.2506, 0.01105, 0.2506, 0.01102, 0.3004, 8.01e-05, 0.3004, 0.000115, 0.2506, 0.1493, 0.3013, 0.1493, 0.3512, 0.1384, 0.3513, 0.1383, 0.3014, 0.1383, 0.3014, 0.1384, 0.3513, 0.127, 0.3512, 0.127, 0.3014, 0.127, 0.3014, 0.127, 0.3512, 0.1151, 0.3511, 0.1151, 0.3013, 0.1151, 0.3013, 0.1151, 0.3511, 0.1024, 0.351, 0.1023, 0.3011, 0.1023, 0.3011, 0.1024, 0.351, 0.0888, 0.3509, 0.08877, 0.301, 0.08877, 0.301, 0.0888, 0.3509, 0.07468, 0.3508, 0.07465, 0.3009, 0.07465, 0.3009, 0.07468, 0.3508, 0.06057, 0.3507, 0.06054, 0.3008, 0.06054, 0.3008, 0.06057, 0.3507, 0.047, 0.3505, 0.04699, 0.3007, 0.04699, 0.3007, 0.047, 0.3505, 0.03428, 0.3504, 0.03428, 0.3005, 0.03428, 0.3005, 0.03428, 0.3504, 0.02237, 0.3503, 0.02237, 0.3004, 0.02237, 0.3004, 0.02237, 0.3503, 0.01102, 0.3503, 0.01102, 0.3004, 0.01102, 0.3004, 0.01102, 0.3503, 7.116e-05, 0.3503, 8.01e-05, 0.3004, 0.1493, 0.3512, 0.1493, 0.4011, 0.1384, 0.4011, 0.1384, 0.3513, 0.1384, 0.3513, 0.1384, 0.4011, 0.127, 0.4011, 0.127, 0.3512, 0.127, 0.3512, 0.127, 0.4011, 0.1151, 0.401, 0.1151, 0.3511, 0.1151, 0.3511, 0.1151, 0.401, 0.1024, 0.4009, 0.1024, 0.351, 0.1024, 0.351, 0.1024, 0.4009, 0.08881, 0.4007, 0.0888, 0.3509, 0.0888, 0.3509, 0.08881, 0.4007, 0.07469, 0.4006, 0.07468, 0.3508, 0.07468, 0.3508, 0.07469, 0.4006, 0.06058, 0.4005, 0.06057, 0.3507, 0.06057, 0.3507, 0.06058, 0.4005, 0.04701, 0.4004, 0.047, 0.3505, 0.047, 0.3505, 0.04701, 0.4004, 0.03429, 0.4002, 0.03428, 0.3504, 0.03428, 0.3504, 0.03429, 0.4002, 0.02237, 0.4001, 0.02237, 0.3503, 0.02237, 0.3503, 0.02237, 0.4001, 0.01102, 0.4001, 0.01102, 0.3503, 0.01102, 0.3503, 0.01102, 0.4001, 7.095e-05, 0.4001, 7.116e-05, 0.3503, 0.1493, 0.4011, 0.1493, 0.451, 0.1384, 0.451, 0.1384, 0.4011, 0.1384, 0.4011, 0.1384, 0.451, 0.127, 0.451, 0.127, 0.4011, 0.127, 0.4011, 0.127, 0.451, 0.1151, 0.4509, 0.1151, 0.401, 0.1151, 0.401, 0.1151, 0.4509, 0.1024, 0.4507, 0.1024, 0.4009, 0.1024, 0.4009, 0.1024, 0.4507, 0.08881, 0.4506, 0.08881, 0.4007, 0.08881, 0.4007, 0.08881, 0.4506, 0.07469, 0.4505, 0.07469, 0.4006, 0.07469, 0.4006, 0.07469, 0.4505, 0.06058, 0.4504, 0.06058, 0.4005, 0.06058, 0.4005, 0.06058, 0.4504, 0.04701, 0.4502, 0.04701, 0.4004, 0.04701, 0.4004, 0.04701, 0.4502, 0.03429, 0.4501, 0.03429, 0.4002, 0.03429, 0.4002, 0.03429, 0.4501, 0.02237, 0.45, 0.02237, 0.4001, 0.02237, 0.4001, 0.02237, 0.45, 0.01102, 0.45, 0.01102, 0.4001, 0.01102, 0.4001, 0.01102, 0.45, 7.324e-05, 0.45, 7.095e-05, 0.4001, 0.1493, 0.451, 0.1493, 0.5008, 0.1384, 0.5009, 0.1384, 0.451, 0.1384, 0.451, 0.1384, 0.5009, 0.127, 0.5008, 0.127, 0.451, 0.127, 0.451, 0.127, 0.5008, 0.1151, 0.5007, 0.1151, 0.4509, 0.1151, 0.4509, 0.1151, 0.5007, 0.1024, 0.5006, 0.1024, 0.4507, 0.1024, 0.4507, 0.1024, 0.5006, 0.0888, 0.5004, 0.08881, 0.4506, 0.08881, 0.4506, 0.0888, 0.5004, 0.07469, 0.5003, 0.07469, 0.4505, 0.07469, 0.4505, 0.07469, 0.5003, 0.06057, 0.5002, 0.06058, 0.4504, 0.06058, 0.4504, 0.06057, 0.5002, 0.04701, 0.5001, 0.04701, 0.4502, 0.04701, 0.4502, 0.04701, 0.5001, 0.03429, 0.4999, 0.03429, 0.4501, 0.03429, 0.4501, 0.03429, 0.4999, 0.02237, 0.4998, 0.02237, 0.45, 0.02237, 0.45, 0.02237, 0.4998, 0.01103, 0.4998, 0.01102, 0.45, 0.01102, 0.45, 0.01103, 0.4998, 7.615e-05, 0.4998, 7.324e-05, 0.45, 0.2488, 0.004053, 0.2517, 0.001632, 0.2558, 7.095e-05, 0.2508, 0.003152, 0.2541, 0.004218, 0.2563, 0.005918, 0.2484, 0.007078, 0.2506, 0.006745, 0.2534, 0.006902, 0.2488, 0.00627, 0.2514, 0.005593, 0.2546, 0.005411, 0.2558, 0.005623, 0.2558, 0.5148, 0.2546, 0.515, 0.2514, 0.5148, 0.2488, 0.5141, 0.2534, 0.5135, 0.2506, 0.5137, 0.2484, 0.5133, 0.2563, 0.5145, 0.2541, 0.5162, 0.2508, 0.5173, 0.2558, 0.5203, 0.2518, 0.5188, 0.2488, 0.5164, 0.2484, 0.007078, 0.2484, 0.5133, 0.2563, 0.5145, 0.2563, 0.005918, 0.2558, 0.5203, 0.2558, 7.095e-05, 0.2508, 0.003152, 0.2508, 0.5173, 0.2488, 0.004053, 0.2517, 0.001632, 0.2518, 0.5188, 0.2488, 0.5164, 0.2517, 0.001632, 0.2558, 7.095e-05, 0.2558, 0.5203, 0.2518, 0.5188, 0.2563, 0.5145, 0.2541, 0.5162, 0.2541, 0.004218, 0.2563, 0.005918, 0.2541, 0.5162, 0.2508, 0.5173, 0.2508, 0.003152, 0.2541, 0.004218, 0.2558, 0.5148, 0.2546, 0.515, 0.2546, 0.005411, 0.2558, 0.005623, 0.2488, 0.00627, 0.2488, 0.5141, 0.2534, 0.5135, 0.2534, 0.006902, 0.2484, 0.007078, 0.2506, 0.006745, 0.2506, 0.5137, 0.2484, 0.5133, 0.2506, 0.006745, 0.2534, 0.006902, 0.2534, 0.5135, 0.2506, 0.5137, 0.2488, 0.004053, 0.2488, 0.5164, 0.2558, 0.5148, 0.2558, 0.005623, 0.2488, 0.00627, 0.2514, 0.005593, 0.2514, 0.5148, 0.2488, 0.5141, 0.2546, 0.515, 0.2514, 0.5148, 0.2514, 0.005593, 0.2546, 0.005411, 0.2411, 0.003953, 0.2444, 7.095e-05, 0.2483, 0.003142, 0.243, 0.005571, 0.246, 0.006341, 0.2481, 0.007666, 0.24, 0.008311, 0.2421, 0.007779, 0.2448, 0.007745, 0.2403, 0.006753, 0.243, 0.005923, 0.2463, 0.005621, 0.2476, 0.005706, 0.2483, 0.5144, 0.2464, 0.5195, 0.2422, 0.5175, 0.2389, 0.5151, 0.2424, 0.5127, 0.2392, 0.5116, 0.2369, 0.51, 0.2451, 0.5083, 0.2433, 0.5085, 0.2409, 0.5083, 0.2474, 0.5091, 0.2444, 0.5103, 0.2419, 0.511, 0.24, 0.008311, 0.2369, 0.51, 0.2451, 0.5083, 0.2481, 0.007666, 0.2474, 0.5091, 0.2483, 0.003142, 0.243, 0.005571, 0.2409, 0.5083, 0.2411, 0.003953, 0.2444, 7.095e-05, 0.2444, 0.5103, 0.2419, 0.511, 0.2444, 7.095e-05, 0.2483, 0.003142, 0.2474, 0.5091, 0.2444, 0.5103, 0.2451, 0.5083, 0.2433, 0.5085, 0.246, 0.006341, 0.2481, 0.007666, 0.2433, 0.5085, 0.2409, 0.5083, 0.243, 0.005571, 0.246, 0.006341, 0.2483, 0.5144, 0.2464, 0.5195, 0.2463, 0.005621, 0.2476, 0.005706, 0.2403, 0.006753, 0.2389, 0.5151, 0.2424, 0.5127, 0.2448, 0.007745, 0.24, 0.008311, 0.2421, 0.007779, 0.2392, 0.5116, 0.2369, 0.51, 0.2421, 0.007779, 0.2448, 0.007745, 0.2424, 0.5127, 0.2392, 0.5116, 0.2411, 0.003953, 0.2419, 0.511, 0.2483, 0.5144, 0.2476, 0.005706, 0.2403, 0.006753, 0.243, 0.005923, 0.2422, 0.5175, 0.2389, 0.5151, 0.2464, 0.5195, 0.2422, 0.5175, 0.243, 0.005923, 0.2463, 0.005621, 0.1889, 0.1081, 0.1495, 0.1081, 0.1495, 0.1043, 0.1889, 0.1043, 0.1889, 0.1043, 0.1495, 0.1043, 0.1495, 0.1004, 0.1889, 0.1004, 0.1889, 0.1004, 0.1495, 0.1004, 0.1495, 0.09656, 0.1889, 0.09656, 0.1889, 0.09656, 0.1495, 0.09656, 0.1495, 0.0927, 0.1889, 0.0927, 0.1889, 0.0927, 0.1495, 0.0927, 0.1495, 0.08884, 0.1889, 0.08884, 0.1889, 0.08884, 0.1495, 0.08884, 0.1495, 0.08498, 0.1889, 0.08498, 0.1889, 0.08498, 0.1495, 0.08498, 0.1495, 0.08112, 0.1889, 0.08112, 0.1889, 0.08112, 0.1495, 0.08112, 0.1495, 0.07726, 0.1889, 0.07726, 0.1889, 0.07726, 0.1495, 0.07726, 0.1495, 0.0734, 0.1889, 0.0734, 0.1889, 0.0734, 0.1495, 0.0734, 0.1495, 0.06954, 0.1889, 0.06954, 0.1889, 0.06954, 0.1495, 0.06954, 0.1495, 0.06568, 0.1889, 0.06568, 0.1889, 0.06568, 0.1495, 0.06568, 0.1495, 0.06182, 0.1889, 0.06182, 0.1889, 0.06182, 0.1495, 0.06182, 0.1495, 0.05796, 0.1889, 0.05796, 0.1889, 0.05796, 0.1495, 0.05796, 0.1495, 0.0541, 0.1889, 0.0541, 0.1889, 0.0541, 0.1495, 0.0541, 0.1495, 0.05025, 0.1889, 0.05025, 0.1889, 0.05025, 0.1495, 0.05025, 0.1495, 0.04639, 0.1889, 0.04639, 0.1889, 0.04639, 0.1495, 0.04639, 0.1495, 0.04253, 0.1889, 0.04253, 0.1889, 0.04253, 0.1495, 0.04253, 0.1495, 0.03867, 0.1889, 0.03867, 0.1889, 0.03867, 0.1495, 0.03867, 0.1495, 0.03481, 0.1889, 0.03481, 0.1889, 0.03481, 0.1495, 0.03481, 0.1495, 0.03095, 0.1889, 0.03095, 0.1889, 0.03095, 0.1495, 0.03095, 0.1495, 0.02709, 0.1889, 0.02709, 0.1889, 0.02709, 0.1495, 0.02709, 0.1495, 0.02323, 0.1889, 0.02323, 0.1889, 0.02323, 0.1495, 0.02323, 0.1495, 0.01937, 0.1889, 0.01937, 0.1889, 0.01937, 0.1495, 0.01937, 0.1495, 0.01551, 0.1889, 0.01551, 0.1889, 0.01551, 0.1495, 0.01551, 0.1495, 0.01165, 0.1889, 0.01165, 0.1889, 0.01165, 0.1495, 0.01165, 0.1495, 0.00779, 0.1889, 0.00779, 0.1889, 0.00779, 0.1495, 0.00779, 0.1495, 0.003931, 0.1889, 0.003931, 0.1889, 0.003931, 0.1495, 0.003931, 0.1495, 7.096e-05, 0.1889, 7.123e-05, 0.1889, 0.1236, 0.1495, 0.1236, 0.1495, 0.1197, 0.1889, 0.1197, 0.1889, 0.1197, 0.1495, 0.1197, 0.1495, 0.1159, 0.1889, 0.1159, 0.171, 0.2022, 0.1671, 0.2022, 0.1634, 0.2015, 0.1598, 0.2, 0.1566, 0.1979, 0.1539, 0.1951, 0.1517, 0.1919, 0.1502, 0.1884, 0.1495, 0.1846, 0.1495, 0.1807, 0.1502, 0.1769, 0.1517, 0.1734, 0.1539, 0.1702, 0.1566, 0.1674, 0.1598, 0.1653, 0.1634, 0.1638, 0.1671, 0.163, 0.171, 0.163, 0.1748, 0.1638, 0.1784, 0.1653, 0.1816, 0.1674, 0.1843, 0.1702, 0.1864, 0.1734, 0.1879, 0.1769, 0.1887, 0.1807, 0.1887, 0.1846, 0.1879, 0.1884, 0.1864, 0.1919, 0.1843, 0.1951, 0.1816, 0.1979, 0.1784, 0.2, 0.1748, 0.2015, 0.1889, 0.1159, 0.1495, 0.1159, 0.1495, 0.112, 0.1889, 0.112, 0.1889, 0.112, 0.1495, 0.112, 0.1495, 0.1081, 0.1889, 0.1081, 0.1889, 0.0927, 0.1889, 0.08884, 0.2367, 0.08884, 0.2367, 0.0927, 0.1502, 0.1376, 0.1517, 0.134, 0.1539, 0.1308, 0.1566, 0.1281, 0.1598, 0.1259, 0.1634, 0.1245, 0.1671, 0.1237, 0.171, 0.1237, 0.1748, 0.1245, 0.1784, 0.1259, 0.1816, 0.1281, 0.1843, 0.1308, 0.1864, 0.134, 0.1879, 0.1376, 0.1887, 0.1414, 0.1887, 0.1452, 0.1879, 0.149, 0.1864, 0.1526, 0.1843, 0.1558, 0.1816, 0.1585, 0.1784, 0.1607, 0.1748, 0.1622, 0.171, 0.1629, 0.1671, 0.1629, 0.1634, 0.1622, 0.1598, 0.1607, 0.1566, 0.1585, 0.1539, 0.1558, 0.1517, 0.1526, 0.1502, 0.149, 0.1495, 0.1452, 0.1495, 0.1414, 0.1889, 0.05796, 0.1889, 0.0541, 0.2367, 0.0541, 0.2367, 0.05796, 0.1889, 0.02323, 0.1889, 0.01937, 0.2367, 0.01937, 0.2367, 0.02323, 0.1889, 0.1081, 0.1889, 0.1043, 0.2367, 0.1043, 0.2367, 0.1081, 0.1889, 0.112, 0.1889, 0.1081, 0.2367, 0.1081, 0.2367, 0.112, 0.1889, 0.0734, 0.1889, 0.06954, 0.2367, 0.06954, 0.2367, 0.0734, 0.1889, 0.03867, 0.1889, 0.03481, 0.2367, 0.03481, 0.2367, 0.03867, 0.1889, 0.003931, 0.1889, 7.123e-05, 0.2367, 7.095e-05, 0.2367, 0.003931, 0.1889, 0.08884, 0.1889, 0.08498, 0.2367, 0.08498, 0.2367, 0.08884, 0.1889, 0.0541, 0.1889, 0.05025, 0.2367, 0.05025, 0.2367, 0.0541, 0.1889, 0.01937, 0.1889, 0.01551, 0.2367, 0.01551, 0.2367, 0.01937, 0.1889, 0.1043, 0.1889, 0.1004, 0.2367, 0.1004, 0.2367, 0.1043, 0.1889, 0.06954, 0.1889, 0.06568, 0.2367, 0.06568, 0.2367, 0.06954, 0.1889, 0.03481, 0.1889, 0.03095, 0.2367, 0.03095, 0.2367, 0.03481, 0.1889, 0.1236, 0.1889, 0.1197, 0.2367, 0.1197, 0.2367, 0.1236, 0.1889, 0.08498, 0.1889, 0.08112, 0.2367, 0.08112, 0.2367, 0.08498, 0.1889, 0.05025, 0.1889, 0.04639, 0.2367, 0.04639, 0.2367, 0.05025, 0.1889, 0.01551, 0.1889, 0.01165, 0.2367, 0.01165, 0.2367, 0.01551, 0.1889, 0.1004, 0.1889, 0.09656, 0.2367, 0.09656, 0.2367, 0.1004, 0.1889, 0.06568, 0.1889, 0.06182, 0.2367, 0.06182, 0.2367, 0.06568, 0.1889, 0.03095, 0.1889, 0.02709, 0.2367, 0.02709, 0.2367, 0.03095, 0.1889, 0.1197, 0.1889, 0.1159, 0.2367, 0.1159, 0.2367, 0.1197, 0.1889, 0.08112, 0.1889, 0.07726, 0.2367, 0.07726, 0.2367, 0.08112, 0.1889, 0.04639, 0.1889, 0.04253, 0.2367, 0.04253, 0.2367, 0.04639, 0.1889, 0.01165, 0.1889, 0.00779, 0.2367, 0.00779, 0.2367, 0.01165, 0.1889, 0.09656, 0.1889, 0.0927, 0.2367, 0.0927, 0.2367, 0.09656, 0.1889, 0.06182, 0.1889, 0.05796, 0.2367, 0.05796, 0.2367, 0.06182, 0.1889, 0.02709, 0.1889, 0.02323, 0.2367, 0.02323, 0.2367, 0.02709, 0.1889, 0.1159, 0.1889, 0.112, 0.2367, 0.112, 0.2367, 0.1159, 0.1889, 0.07726, 0.1889, 0.0734, 0.2367, 0.0734, 0.2367, 0.07726, 0.1889, 0.04253, 0.1889, 0.03867, 0.2367, 0.03867, 0.2367, 0.04253, 0.1889, 0.00779, 0.1889, 0.003931, 0.2367, 0.003931, 0.2367, 0.00779])
me_torus_003.materials.append(mat_valve_material)
me_torus_003.use_remesh_preserve_volume = False
me_torus_003.use_remesh_preserve_attributes = False
me_torus_003.use_mirror_vertex_groups = False
me_torus_003.update()

# ---- objects
ob_valve = bpy.data.objects.new('Valve', me_torus_003)

# ---- transforms, parenting, visibility, modifiers, constraints
ob_valve.location = (0.0, 0.0, 0.0)
ob_valve.rotation_euler = (1.571, -0.0, 0.0)
ob_valve.lineart.crease_threshold = 0.0

# ---- collection membership
col_collection.objects.link(ob_valve)

# ---- scene / render settings (as saved in the file)
scene.frame_start = 1; scene.frame_end = 250; scene.frame_set(1)
scene.render.engine = 'BLENDER_EEVEE_NEXT'
scene.cycles.use_denoising = False
scene.cycles.samples = 128
scene.cycles.sampling_pattern = 'TABULATED_SOBOL'
scene.cycles.use_adaptive_sampling = False
scene.cycles.use_light_tree = False
scene.view_settings.view_transform = 'Filmic'
bpy.context.view_layer.update()

# ---- added for rendering (the .blend has no active camera and no usable light): camera, sun
cam_auto = bpy.data.cameras.new('AutoCamera')
cam_auto.lens = 50.0
cam_auto.sensor_width = 36.0
cam_auto.clip_end = 1000.0
ob_auto_camera = bpy.data.objects.new('AutoCamera', cam_auto)
scene.collection.objects.link(ob_auto_camera)
ob_auto_camera.location = (1.2304, -1.39893, 0.984321)
ob_auto_camera.rotation_euler = (1.09748, -7.21219e-08, 0.694738)
scene.camera = ob_auto_camera
light_auto_sun = bpy.data.lights.new('AutoSun', 'SUN')
light_auto_sun.energy = 3.0
light_auto_sun.angle = 0.0523599
ob_auto_sun = bpy.data.objects.new('AutoSun', light_auto_sun)
scene.collection.objects.link(ob_auto_sun)
ob_auto_sun.rotation_euler = (0.872665, 0.174533, 0.523599)
bpy.context.view_layer.update()
